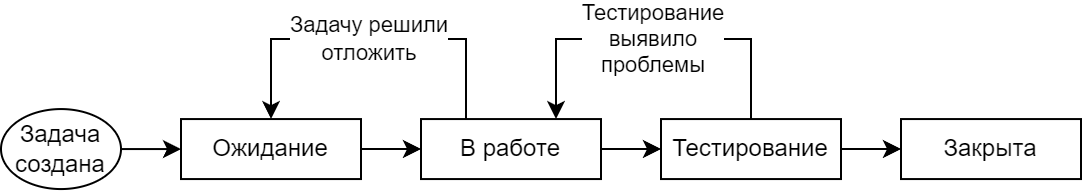

The diagram above was exported from draw.io. Its source (the exported page's mxGraphModel, read from the mxfile embedded in the PNG):
<mxGraphModel dx="978" dy="577" grid="1" gridSize="10" guides="1" tooltips="1" connect="1" arrows="1" fold="1" page="1" pageScale="1" pageWidth="827" pageHeight="1169" math="0" shadow="0">
  <root>
    <mxCell id="0" />
    <mxCell id="1" parent="0" />
    <mxCell id="2" style="edgeStyle=orthogonalEdgeStyle;rounded=0;orthogonalLoop=1;jettySize=auto;html=1;" edge="1" source="3" target="6" parent="1">
      <mxGeometry relative="1" as="geometry" />
    </mxCell>
    <mxCell id="3" value="Ожидание" style="rounded=0;whiteSpace=wrap;html=1;" vertex="1" parent="1">
      <mxGeometry x="240" y="440.03" width="90" height="30" as="geometry" />
    </mxCell>
    <mxCell id="4" style="edgeStyle=orthogonalEdgeStyle;rounded=0;orthogonalLoop=1;jettySize=auto;html=1;" edge="1" source="6" target="8" parent="1">
      <mxGeometry relative="1" as="geometry" />
    </mxCell>
    <mxCell id="5" value="Задачу решили&lt;br&gt;отложить" style="edgeStyle=orthogonalEdgeStyle;rounded=0;orthogonalLoop=1;jettySize=auto;html=1;elbow=vertical;labelBackgroundColor=default;exitX=0.25;exitY=0;exitDx=0;exitDy=0;" edge="1" source="6" target="3" parent="1">
      <mxGeometry relative="1" as="geometry">
        <Array as="points">
          <mxPoint x="383" y="400.03" />
          <mxPoint x="285" y="400.03" />
        </Array>
        <mxPoint x="390" y="420.03" as="sourcePoint" />
      </mxGeometry>
    </mxCell>
    <mxCell id="6" value="В работе" style="rounded=0;whiteSpace=wrap;html=1;" vertex="1" parent="1">
      <mxGeometry x="360" y="440.03" width="90" height="30" as="geometry" />
    </mxCell>
    <mxCell id="7" style="edgeStyle=orthogonalEdgeStyle;rounded=0;orthogonalLoop=1;jettySize=auto;html=1;" edge="1" source="8" target="9" parent="1">
      <mxGeometry relative="1" as="geometry" />
    </mxCell>
    <mxCell id="8" value="Тестирование" style="rounded=0;whiteSpace=wrap;html=1;" vertex="1" parent="1">
      <mxGeometry x="480" y="440.03" width="90" height="30" as="geometry" />
    </mxCell>
    <mxCell id="9" value="Закрыта" style="rounded=0;whiteSpace=wrap;html=1;" vertex="1" parent="1">
      <mxGeometry x="600" y="440.03" width="90" height="30" as="geometry" />
    </mxCell>
    <mxCell id="10" value="Тестирование&lt;br&gt;выявило&lt;br&gt;проблемы" style="edgeStyle=elbowEdgeStyle;rounded=0;orthogonalLoop=1;jettySize=auto;html=1;elbow=vertical;labelBackgroundColor=default;labelBorderColor=none;entryX=0.75;entryY=0;entryDx=0;entryDy=0;exitX=0.5;exitY=0;exitDx=0;exitDy=0;" edge="1" source="8" target="6" parent="1">
      <mxGeometry relative="1" as="geometry">
        <Array as="points">
          <mxPoint x="480" y="400.03" />
        </Array>
      </mxGeometry>
    </mxCell>
    <mxCell id="11" value="" style="endArrow=classic;html=1;rounded=0;" edge="1" source="12" target="3" parent="1">
      <mxGeometry width="50" height="50" relative="1" as="geometry">
        <mxPoint x="295" y="402.03" as="sourcePoint" />
        <mxPoint x="340" y="360.03" as="targetPoint" />
      </mxGeometry>
    </mxCell>
    <mxCell id="12" value="Задача создана" style="ellipse;whiteSpace=wrap;html=1;" vertex="1" parent="1">
      <mxGeometry x="150" y="435.03" width="60" height="40" as="geometry" />
    </mxCell>
  </root>
</mxGraphModel>